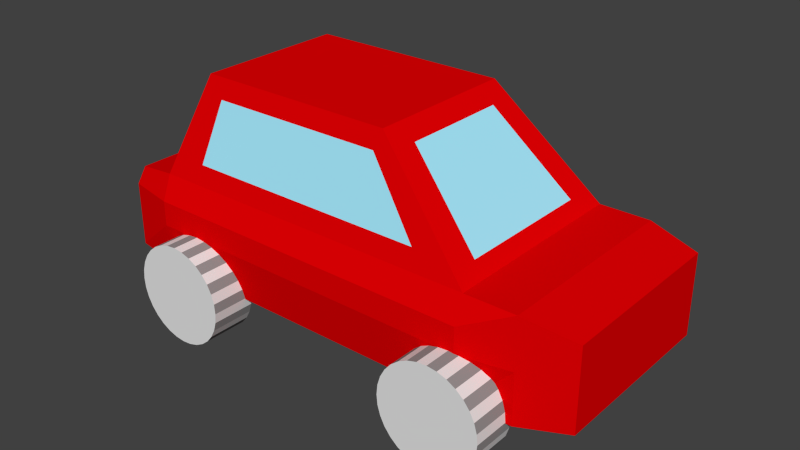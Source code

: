 # Source: auto.blend  (saved by Blender 2.71.0; exported with 4.5.12 LTS)
import bpy
from mathutils import Matrix  # noqa: F401  (used for matrix-valued properties, if any)

bpy.ops.wm.read_factory_settings(use_empty=True)
scene = bpy.context.scene
scene.name = 'Scene'

# ---- collections
col_collection_1 = bpy.data.collections.new('Collection 1'); scene.collection.children.link(col_collection_1)

# ---- materials (node trees are filled in below, after node groups)
mat_rood = bpy.data.materials.new('Rood')
mat_rood.alpha_threshold = 0.0
mat_rood.use_transparent_shadow = False
mat_rood.diffuse_color = (0.8, 0.0, 0.001055, 1.0)
mat_rood.roughness = 0.5
mat_rood.line_color = (0.0, 0.0, 0.0, 1.0)
mat_raam = bpy.data.materials.new('Raam')
mat_raam.alpha_threshold = 0.0
mat_raam.use_transparent_shadow = False
mat_raam.diffuse_color = (0.3894, 0.8335, 1.0, 1.0)
mat_raam.roughness = 0.5
mat_raam.specular_intensity = 1.0
mat_raam.line_color = (0.0, 0.0, 0.0, 1.0)
mat_zwart = bpy.data.materials.new('Zwart')
mat_zwart.alpha_threshold = 0.0
mat_zwart.use_transparent_shadow = False
mat_zwart.roughness = 0.5
mat_zwart.specular_intensity = 0.2
mat_zwart.line_color = (0.0, 0.0, 0.0, 1.0)
mat_grijs = bpy.data.materials.new('Grijs')
mat_grijs.alpha_threshold = 0.0
mat_grijs.use_transparent_shadow = False
mat_grijs.diffuse_color = (0.2883, 0.2883, 0.2883, 1.0)
mat_grijs.roughness = 0.5
mat_grijs.specular_intensity = 0.2
mat_grijs.line_color = (0.0, 0.0, 0.0, 1.0)

# ---- material node trees

# ---- world
world_world = bpy.data.worlds.new('World'); scene.world = world_world
world_world.color = (0.05088, 0.05088, 0.05088)
world_world.use_sun_shadow = False
world_world.sun_shadow_jitter_overblur = 0.0
world_world.cycles.sampling_method = 'MANUAL'
world_world.cycles.sample_map_resolution = 256

# ---- meshes
me_cube_002 = bpy.data.meshes.new('Cube.002')
me_cube_002.from_pydata([(-0.008499, 1.365, 0.502), (-0.008499, 0.9233, 0.502), (0.08905, 1.365, 0.4924), (0.08905, 0.9233, 0.4924), (0.1828, 1.365, 0.4639), (0.1828, 0.9233, 0.4639), (0.2693, 1.365, 0.4177), (0.2693, 0.9233, 0.4177), (0.3451, 1.365, 0.3555), (0.3451, 0.9233, 0.3555), (0.4072, 1.365, 0.2798), (0.4072, 0.9233, 0.2798), (0.4534, 1.365, 0.1933), (0.4534, 0.9233, 0.1933), (0.4819, 1.365, 0.09953), (0.4819, 0.9233, 0.09953), (0.4915, 1.365, 0.001986), (0.4915, 0.9233, 0.001985), (0.4819, 1.365, -0.09556), (0.4819, 0.9233, -0.09556), (0.4534, 1.365, -0.1894), (0.4534, 0.9233, -0.1894), (0.4072, 1.365, -0.2758), (0.4072, 0.9233, -0.2758), (0.3451, 1.365, -0.3516), (0.3451, 0.9233, -0.3516), (0.2693, 1.365, -0.4137), (0.2693, 0.9233, -0.4138), (0.1828, 1.365, -0.46), (0.1828, 0.9233, -0.46), (0.08905, 1.365, -0.4884), (0.08905, 0.9233, -0.4884), (-0.008499, 1.365, -0.498), (-0.008499, 0.9233, -0.498), (-0.106, 1.365, -0.4884), (-0.106, 0.9233, -0.4884), (-0.1998, 1.365, -0.46), (-0.1998, 0.9233, -0.46), (-0.2863, 1.365, -0.4137), (-0.2863, 0.9233, -0.4137), (-0.3621, 1.365, -0.3516), (-0.3621, 0.9233, -0.3516), (-0.4242, 1.365, -0.2758), (-0.4242, 0.9233, -0.2758), (-0.4704, 1.365, -0.1894), (-0.4704, 0.9233, -0.1894), (-0.4989, 1.365, -0.09556), (-0.4989, 0.9233, -0.09556), (-0.5085, 1.365, 0.001986), (-0.5085, 0.9233, 0.001985), (-0.4989, 1.365, 0.09953), (-0.4989, 0.9233, 0.09953), (-0.4704, 1.365, 0.1933), (-0.4704, 0.9233, 0.1933), (-0.4242, 1.365, 0.2798), (-0.4242, 0.9233, 0.2798), (-0.3621, 1.365, 0.3555), (-0.3621, 0.9233, 0.3555), (-0.2863, 1.365, 0.4177), (-0.2863, 0.9233, 0.4177), (-0.1998, 1.365, 0.4639), (-0.1998, 0.9233, 0.4639), (-0.106, 1.365, 0.4924), (-0.106, 0.9233, 0.4924)], [], [(0, 1, 3, 2), (2, 3, 5, 4), (4, 5, 7, 6), (6, 7, 9, 8), (8, 9, 11, 10), (10, 11, 13, 12), (12, 13, 15, 14), (14, 15, 17, 16), (16, 17, 19, 18), (18, 19, 21, 20), (20, 21, 23, 22), (22, 23, 25, 24), (24, 25, 27, 26), (26, 27, 29, 28), (28, 29, 31, 30), (30, 31, 33, 32), (32, 33, 35, 34), (34, 35, 37, 36), (36, 37, 39, 38), (38, 39, 41, 40), (40, 41, 43, 42), (42, 43, 45, 44), (44, 45, 47, 46), (46, 47, 49, 48), (48, 49, 51, 50), (50, 51, 53, 52), (52, 53, 55, 54), (54, 55, 57, 56), (56, 57, 59, 58), (58, 59, 61, 60), (3, 1, 63, 61, 59, 57, 55, 53, 51, 49, 47, 45, 43, 41, 39, 37, 35, 33, 31, 29, 27, 25, 23, 21, 19, 17, 15, 13, 11, 9, 7, 5), (62, 63, 1, 0), (60, 61, 63, 62), (0, 2, 4, 6, 8, 10, 12, 14, 16, 18, 20, 22, 24, 26, 28, 30, 32, 34, 36, 38, 40, 42, 44, 46, 48, 50, 52, 54, 56, 58, 60, 62)])
me_cube_002.polygons.foreach_set('material_index', [2, 3, 2, 3, 2, 3, 2, 3, 2, 3, 2, 3, 2, 3, 2, 3, 2, 3, 2, 3, 2, 3, 2, 3, 2, 3, 2, 3, 2, 3, 2, 3, 2, 2])
me_cube_002.materials.append(mat_rood)
me_cube_002.materials.append(mat_raam)
me_cube_002.materials.append(mat_zwart)
me_cube_002.materials.append(mat_grijs)
me_cube_002.use_remesh_preserve_volume = False
me_cube_002.use_remesh_preserve_attributes = False
me_cube_002.use_mirror_vertex_groups = False
me_cube_002.update()
me_cube_000 = bpy.data.meshes.new('Cube.000')
me_cube_000.from_pydata([(0.02453, 1.365, 0.51), (0.02453, 0.9233, 0.51), (0.1221, 1.365, 0.5004), (0.1221, 0.9233, 0.5004), (0.2159, 1.365, 0.472), (0.2159, 0.9233, 0.472), (0.3023, 1.365, 0.4258), (0.3023, 0.9233, 0.4258), (0.3781, 1.365, 0.3636), (0.3781, 0.9233, 0.3636), (0.4403, 1.365, 0.2878), (0.4403, 0.9233, 0.2878), (0.4865, 1.365, 0.2014), (0.4865, 0.9233, 0.2014), (0.5149, 1.365, 0.1076), (0.5149, 0.9233, 0.1076), (0.5245, 1.365, 0.01003), (0.5245, 0.9233, 0.01003), (0.5149, 1.365, -0.08751), (0.5149, 0.9233, -0.08751), (0.4865, 1.365, -0.1813), (0.4865, 0.9233, -0.1813), (0.4403, 1.365, -0.2678), (0.4403, 0.9233, -0.2678), (0.3781, 1.365, -0.3435), (0.3781, 0.9233, -0.3435), (0.3023, 1.365, -0.4057), (0.3023, 0.9233, -0.4057), (0.2159, 1.365, -0.4519), (0.2159, 0.9233, -0.4519), (0.1221, 1.365, -0.4804), (0.1221, 0.9233, -0.4804), (0.02453, 1.365, -0.49), (0.02453, 0.9233, -0.49), (-0.07301, 1.365, -0.4804), (-0.07301, 0.9233, -0.4804), (-0.1668, 1.365, -0.4519), (-0.1668, 0.9233, -0.4519), (-0.2533, 1.365, -0.4057), (-0.2533, 0.9233, -0.4057), (-0.329, 1.365, -0.3435), (-0.329, 0.9233, -0.3435), (-0.3912, 1.365, -0.2678), (-0.3912, 0.9233, -0.2678), (-0.4374, 1.365, -0.1813), (-0.4374, 0.9233, -0.1813), (-0.4659, 1.365, -0.08751), (-0.4659, 0.9233, -0.08751), (-0.4755, 1.365, 0.01003), (-0.4755, 0.9233, 0.01003), (-0.4659, 1.365, 0.1076), (-0.4659, 0.9233, 0.1076), (-0.4374, 1.365, 0.2014), (-0.4374, 0.9233, 0.2014), (-0.3912, 1.365, 0.2878), (-0.3912, 0.9233, 0.2878), (-0.329, 1.365, 0.3636), (-0.329, 0.9233, 0.3636), (-0.2533, 1.365, 0.4258), (-0.2533, 0.9233, 0.4258), (-0.1668, 1.365, 0.472), (-0.1668, 0.9233, 0.472), (-0.07301, 1.365, 0.5004), (-0.07301, 0.9233, 0.5004)], [], [(0, 1, 3, 2), (2, 3, 5, 4), (4, 5, 7, 6), (6, 7, 9, 8), (8, 9, 11, 10), (10, 11, 13, 12), (12, 13, 15, 14), (14, 15, 17, 16), (16, 17, 19, 18), (18, 19, 21, 20), (20, 21, 23, 22), (22, 23, 25, 24), (24, 25, 27, 26), (26, 27, 29, 28), (28, 29, 31, 30), (30, 31, 33, 32), (32, 33, 35, 34), (34, 35, 37, 36), (36, 37, 39, 38), (38, 39, 41, 40), (40, 41, 43, 42), (42, 43, 45, 44), (44, 45, 47, 46), (46, 47, 49, 48), (48, 49, 51, 50), (50, 51, 53, 52), (52, 53, 55, 54), (54, 55, 57, 56), (56, 57, 59, 58), (58, 59, 61, 60), (3, 1, 63, 61, 59, 57, 55, 53, 51, 49, 47, 45, 43, 41, 39, 37, 35, 33, 31, 29, 27, 25, 23, 21, 19, 17, 15, 13, 11, 9, 7, 5), (62, 63, 1, 0), (60, 61, 63, 62), (0, 2, 4, 6, 8, 10, 12, 14, 16, 18, 20, 22, 24, 26, 28, 30, 32, 34, 36, 38, 40, 42, 44, 46, 48, 50, 52, 54, 56, 58, 60, 62)])
me_cube_000.polygons.foreach_set('material_index', [3, 2, 3, 2, 3, 2, 3, 2, 3, 2, 3, 2, 3, 2, 3, 2, 3, 2, 3, 2, 3, 2, 3, 2, 3, 2, 3, 2, 3, 2, 2, 2, 3, 2])
me_cube_000.materials.append(mat_rood)
me_cube_000.materials.append(mat_raam)
me_cube_000.materials.append(mat_zwart)
me_cube_000.materials.append(mat_grijs)
me_cube_000.use_remesh_preserve_volume = False
me_cube_000.use_remesh_preserve_attributes = False
me_cube_000.use_mirror_vertex_groups = False
me_cube_000.update()
me_cube_001 = bpy.data.meshes.new('Cube.001')
me_cube_001.from_pydata([(-1.4, 1.0, -1.0), (2.0, 1.0, -1.0), (-1.0, 0.75, 1.0), (1.0, 0.75, 1.0), (-1.0, 0.0, 1.0), (-1.4, 0.0, -1.0), (1.0, 0.0, 1.0), (2.0, 0.0, -1.0), (-1.4, 1.0, 0.0), (2.0, 1.0, 0.0), (-1.4, 0.0, 0.0), (2.0, 0.0, 0.0), (3.0, 0.9, -0.9), (3.0, 0.0, -0.9), (3.0, 0.9, -0.1), (3.0, 0.0, -0.1), (-1.9, 1.0, -0.9), (-1.9, 0.0, -0.9), (-1.9, 0.9, -0.1), (-1.9, 0.0, -0.1), (-1.4, 1.1, -0.5), (2.0, 1.1, -0.5), (3.0, 0.9, -0.5), (3.0, 0.0, -0.5), (-1.9, 1.0, -0.5), (-1.9, 0.0, -0.5), (2.5, 0.0, -1.0), (2.5, 1.0, 0.0), (2.5, 0.0, 0.0), (2.5, 1.0, -1.0), (2.5, 1.0, -0.5), (-1.0, 0.5, 1.0), (2.0, 0.5, -1.0), (-1.4, 0.5, -1.0), (1.0, 0.5, 1.0), (-1.4, 0.7323, 0.0), (2.0, 0.72, 0.0), (3.0, 0.5, -0.9), (3.0, 0.5, -0.1), (-1.9, 0.5, -0.9), (-1.9, 0.5, -0.1), (3.0, 0.5, -0.5), (-1.9, 0.5, -0.5), (2.5, 0.5, 0.0), (2.5, 0.5, -1.0), (-1.4, 1.1, -0.25), (2.0, 1.1, -0.25), (3.0, 0.9, -0.25), (3.0, 0.0, -0.25), (-1.9, 1.0, -0.25), (-1.9, 0.0, -0.25), (2.5, 1.0, -0.25), (3.0, 0.5, -0.25), (-1.9, 0.5, -0.25), (1.147, 0.0, 0.8529), (1.146, 0.5322, 0.8536), (1.882, 0.0, 0.1183), (1.882, 0.694, 0.1184), (-1.078, 0.5453, 0.8051), (-1.078, 0.0, 0.8049), (-1.329, 0.691, 0.1779), (-1.328, 0.0, 0.179), (-0.7778, 0.75, 1.0), (-0.5556, 0.75, 1.0), (-0.3333, 0.75, 1.0), (-0.1111, 0.75, 1.0), (0.1111, 0.75, 1.0), (0.3333, 0.75, 1.0), (0.5556, 0.75, 1.0), (0.7778, 0.75, 1.0), (1.622, 1.0, -1.0), (1.244, 1.0, -1.0), (0.8667, 1.0, -1.0), (0.4889, 1.0, -1.0), (0.1111, 1.0, -1.0), (-0.2667, 1.0, -1.0), (-0.6444, 1.0, -1.0), (-1.022, 1.0, -1.0), (-1.022, 0.0, -1.0), (-0.6444, 0.0, -1.0), (-0.2667, 0.0, -1.0), (0.1111, 0.0, -1.0), (0.4889, 0.0, -1.0), (0.8667, 0.0, -1.0), (1.244, 0.0, -1.0), (1.622, 0.0, -1.0), (0.7778, 0.0, 1.0), (0.5556, 0.0, 1.0), (0.3333, 0.0, 1.0), (0.1111, 0.0, 1.0), (-0.1111, 0.0, 1.0), (-0.3333, 0.0, 1.0), (-0.5556, 0.0, 1.0), (-0.7778, 0.0, 1.0), (1.622, 1.0, 0.0), (1.244, 1.0, 0.0), (0.8667, 1.0, 0.0), (0.4889, 1.0, 0.0), (0.1111, 1.0, 0.0), (-0.2667, 1.0, 0.0), (-0.6444, 1.0, 0.0), (-1.022, 1.0, 0.0), (1.622, 1.1, -0.5), (1.244, 1.1, -0.5), (0.8667, 1.1, -0.5), (0.4889, 1.1, -0.5), (0.1111, 1.1, -0.5), (-0.2667, 1.1, -0.5), (-0.6444, 1.1, -0.5), (-1.022, 1.1, -0.5), (-1.022, 0.5, -1.0), (-0.6444, 0.5, -1.0), (-0.2667, 0.5, -1.0), (0.1111, 0.5, -1.0), (0.4889, 0.5, -1.0), (0.8667, 0.5, -1.0), (1.244, 0.5, -1.0), (1.622, 0.5, -1.0), (0.7778, 0.5, 1.0), (0.5556, 0.5, 1.0), (0.3333, 0.5, 1.0), (0.1111, 0.5, 1.0), (-0.1111, 0.5, 1.0), (-0.3333, 0.5, 1.0), (-0.5556, 0.5, 1.0), (-0.7778, 0.5, 1.0), (1.622, 1.1, -0.25), (1.244, 1.1, -0.25), (0.8667, 1.1, -0.25), (0.4889, 1.1, -0.25), (0.1111, 1.1, -0.25), (-0.2667, 1.1, -0.25), (-0.6444, 1.1, -0.25), (-1.022, 1.1, -0.25), (-0.06874, 0.7977, 0.8093), (0.6857, 0.7972, 0.8111), (-0.3206, 0.7978, 0.8087), (0.4344, 0.7974, 0.8105), (-0.5726, 0.798, 0.8082), (0.1829, 0.7975, 0.8099), (0.9368, 0.7971, 0.8117), (-0.8248, 0.7981, 0.8076), (0.0685, 0.9521, 0.1918), (1.113, 0.9521, 0.1915), (-0.2795, 0.952, 0.1918), (0.7645, 0.9521, 0.1916), (-0.6274, 0.952, 0.1919), (0.4165, 0.9521, 0.1917), (1.461, 0.9522, 0.1914), (-0.9753, 0.952, 0.192)], [], [(35, 8, 18, 40), (102, 21, 1, 70), (117, 70, 1, 32), (125, 62, 2, 31), (43, 28, 15, 38), (31, 2, 8, 35, 60, 58), (69, 3, 9, 94, 148, 140), (55, 54, 56, 57), (41, 23, 13, 37), (44, 29, 12, 37), (51, 27, 14, 47), (42, 24, 16, 39), (33, 5, 17, 39), (20, 0, 16, 24), (126, 46, 21, 102), (52, 48, 23, 41), (29, 30, 22, 12), (53, 49, 24, 42), (45, 20, 24, 49), (36, 11, 28, 43), (32, 1, 29, 44), (46, 9, 27, 51), (1, 21, 30, 29), (10, 35, 40, 19), (85, 117, 32, 7), (93, 125, 31, 4), (27, 43, 38, 14), (61, 60, 35, 10), (3, 34, 55, 57, 36, 9), (22, 41, 37, 12), (26, 44, 37, 13), (25, 42, 39, 17), (0, 33, 39, 16), (47, 52, 41, 22), (50, 53, 42, 25), (9, 36, 43, 27), (7, 32, 44, 26), (30, 51, 47, 22), (94, 9, 46, 126), (38, 15, 48, 52), (40, 18, 49, 53), (8, 45, 49, 18), (21, 46, 51, 30), (14, 38, 52, 47), (19, 40, 53, 50), (34, 6, 54, 55), (57, 56, 11, 36), (4, 31, 58, 59), (59, 58, 60, 61), (20, 109, 77, 0), (109, 108, 76, 77), (108, 107, 75, 76), (107, 106, 74, 75), (106, 105, 73, 74), (105, 104, 72, 73), (104, 103, 71, 72), (103, 102, 70, 71), (33, 0, 77, 110), (110, 77, 76, 111), (111, 76, 75, 112), (112, 75, 74, 113), (113, 74, 73, 114), (114, 73, 72, 115), (115, 72, 71, 116), (116, 71, 70, 117), (34, 3, 69, 118), (118, 69, 68, 119), (119, 68, 67, 120), (120, 67, 66, 121), (121, 66, 65, 122), (122, 65, 64, 123), (123, 64, 63, 124), (124, 63, 62, 125), (2, 62, 141, 149, 101, 8), (62, 63, 138, 141), (63, 64, 136, 138), (64, 65, 134, 136), (65, 66, 139, 134), (66, 67, 137, 139), (67, 68, 135, 137), (68, 69, 140, 135), (45, 133, 109, 20), (133, 132, 108, 109), (132, 131, 107, 108), (131, 130, 106, 107), (130, 129, 105, 106), (129, 128, 104, 105), (128, 127, 103, 104), (127, 126, 102, 103), (5, 33, 110, 78), (78, 110, 111, 79), (79, 111, 112, 80), (80, 112, 113, 81), (81, 113, 114, 82), (82, 114, 115, 83), (83, 115, 116, 84), (84, 116, 117, 85), (6, 34, 118, 86), (86, 118, 119, 87), (87, 119, 120, 88), (88, 120, 121, 89), (89, 121, 122, 90), (90, 122, 123, 91), (91, 123, 124, 92), (92, 124, 125, 93), (8, 101, 133, 45), (101, 100, 132, 133), (100, 99, 131, 132), (99, 98, 130, 131), (98, 97, 129, 130), (97, 96, 128, 129), (96, 95, 127, 128), (95, 94, 126, 127), (145, 143, 95, 96), (144, 142, 98, 99), (143, 148, 94, 95), (142, 147, 97, 98), (149, 146, 100, 101), (147, 145, 96, 97), (146, 144, 99, 100), (134, 139, 147, 142), (137, 135, 143, 145), (141, 138, 146, 149), (136, 134, 142, 144), (139, 137, 145, 147), (135, 140, 148, 143), (138, 136, 144, 146)])
me_cube_001.polygons.foreach_set('material_index', [0, 0, 0, 0, 0, 0, 0, 1, 0, 0, 0, 0, 0, 0, 0, 0, 0, 0, 0, 0, 0, 0, 0, 0, 0, 0, 0, 0, 0, 0, 0, 0, 0, 0, 0, 0, 0, 0, 0, 0, 0, 0, 0, 0, 0, 0, 0, 0, 1, 0, 0, 0, 0, 0, 0, 0, 0, 0, 0, 0, 0, 0, 0, 0, 0, 0, 0, 0, 0, 0, 0, 0, 0, 0, 0, 0, 0, 0, 0, 0, 0, 0, 0, 0, 0, 0, 0, 0, 0, 0, 0, 0, 0, 0, 0, 0, 0, 0, 0, 0, 0, 0, 0, 0, 0, 0, 0, 0, 0, 0, 0, 0, 0, 0, 0, 0, 0, 0, 0, 0, 1, 1, 1, 1, 1, 1, 1])
me_cube_001.materials.append(mat_rood)
me_cube_001.materials.append(mat_raam)
me_cube_001.materials.append(mat_zwart)
me_cube_001.materials.append(mat_grijs)
me_cube_001.use_remesh_preserve_volume = False
me_cube_001.use_remesh_preserve_attributes = False
me_cube_001.use_mirror_vertex_groups = False
me_cube_001.update()

# ---- objects
ob_bandenvoor = bpy.data.objects.new('BandenVoor', me_cube_002)
ob_bandenachter = bpy.data.objects.new('BandenAchter', me_cube_000)
ob_bolide = bpy.data.objects.new('Bolide', me_cube_001)

# ---- transforms, parenting, visibility, modifiers, constraints
ob_bandenvoor.location = (1.95, 0.0, 0.5)
ob_bandenvoor.rotation_euler = (0.0, 0.2069, 0.0)
ob_bandenvoor.lineart.crease_threshold = 0.0
_m = ob_bandenvoor.modifiers.new('Mirror', 'MIRROR')
_m.use_axis = (False, True, False)
_m.use_clip = True
ob_bandenachter.location = (-1.0, 0.0, 0.5)
ob_bandenachter.rotation_euler = (0.0, 0.2062, 0.0)
ob_bandenachter.lineart.crease_threshold = 0.0
_m = ob_bandenachter.modifiers.new('Mirror', 'MIRROR')
_m.use_axis = (False, True, False)
_m.use_clip = True
ob_bolide.location = (0.0, 0.0, 1.492)
ob_bolide.lineart.crease_threshold = 0.0
_m = ob_bolide.modifiers.new('Mirror', 'MIRROR')
_m.use_axis = (False, True, False)
_m.use_clip = True

# ---- collection membership
col_collection_1.objects.link(ob_bandenvoor)
col_collection_1.objects.link(ob_bandenachter)
col_collection_1.objects.link(ob_bolide)

# ---- scene / render settings (as saved in the file)
scene.frame_start = 1; scene.frame_end = 250; scene.frame_set(26)
scene.render.engine = 'BLENDER_EEVEE_NEXT'
scene.render.resolution_percentage = 50
scene.render.dither_intensity = 0.0
scene.cycles.use_denoising = False
scene.cycles.samples = 10
scene.cycles.sampling_pattern = 'TABULATED_SOBOL'
scene.cycles.light_sampling_threshold = 0.0
scene.cycles.use_adaptive_sampling = False
scene.cycles.use_light_tree = False
scene.cycles.blur_glossy = 0.0
scene.cycles.volume_bounces = 1
scene.cycles.pixel_filter_type = 'GAUSSIAN'
scene.cycles.sample_clamp_indirect = 0.0
scene.view_settings.view_transform = 'Standard'
bpy.context.view_layer.update()

# ---- added for rendering (the .blend has no active camera and no usable light): camera, sun
cam_auto = bpy.data.cameras.new('AutoCamera')
cam_auto.lens = 50.0
cam_auto.sensor_width = 36.0
cam_auto.clip_end = 1000.0
ob_auto_camera = bpy.data.objects.new('AutoCamera', cam_auto)
scene.collection.objects.link(ob_auto_camera)
ob_auto_camera.location = (6.26274, -6.85529, 5.77198)
ob_auto_camera.rotation_euler = (1.09748, -7.21219e-08, 0.694738)
scene.camera = ob_auto_camera
light_auto_sun = bpy.data.lights.new('AutoSun', 'SUN')
light_auto_sun.energy = 3.0
light_auto_sun.angle = 0.0523599
ob_auto_sun = bpy.data.objects.new('AutoSun', light_auto_sun)
scene.collection.objects.link(ob_auto_sun)
ob_auto_sun.rotation_euler = (0.872665, 0.174533, 0.523599)
bpy.context.view_layer.update()
